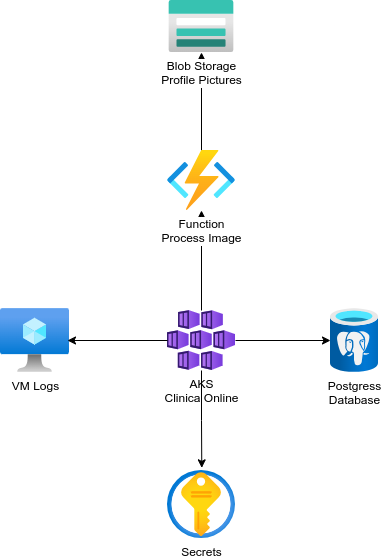

The diagram above was exported from draw.io. Its source (the exported page's mxGraphModel, read from the mxfile embedded in the PNG):
<mxGraphModel dx="1329" dy="811" grid="1" gridSize="10" guides="1" tooltips="1" connect="1" arrows="1" fold="1" page="1" pageScale="1" pageWidth="850" pageHeight="1100" math="0" shadow="0">
  <root>
    <mxCell id="0" />
    <mxCell id="1" parent="0" />
    <mxCell id="CdDMTSFI1-ofNhOLs-9w-4" style="edgeStyle=orthogonalEdgeStyle;rounded=0;orthogonalLoop=1;jettySize=auto;html=1;" edge="1" parent="1" source="CdDMTSFI1-ofNhOLs-9w-2" target="CdDMTSFI1-ofNhOLs-9w-3">
      <mxGeometry relative="1" as="geometry" />
    </mxCell>
    <mxCell id="CdDMTSFI1-ofNhOLs-9w-8" style="edgeStyle=orthogonalEdgeStyle;rounded=0;orthogonalLoop=1;jettySize=auto;html=1;" edge="1" parent="1" source="CdDMTSFI1-ofNhOLs-9w-2" target="CdDMTSFI1-ofNhOLs-9w-7">
      <mxGeometry relative="1" as="geometry" />
    </mxCell>
    <mxCell id="CdDMTSFI1-ofNhOLs-9w-2" value="AKS&lt;br&gt;Clinica Online" style="image;aspect=fixed;html=1;points=[];align=center;fontSize=12;image=img/lib/azure2/containers/Kubernetes_Services.svg;" vertex="1" parent="1">
      <mxGeometry x="357" y="730" width="68" height="60" as="geometry" />
    </mxCell>
    <mxCell id="CdDMTSFI1-ofNhOLs-9w-6" style="edgeStyle=orthogonalEdgeStyle;rounded=0;orthogonalLoop=1;jettySize=auto;html=1;" edge="1" parent="1" source="CdDMTSFI1-ofNhOLs-9w-3" target="CdDMTSFI1-ofNhOLs-9w-5">
      <mxGeometry relative="1" as="geometry" />
    </mxCell>
    <mxCell id="CdDMTSFI1-ofNhOLs-9w-3" value="Function&lt;br&gt;Process Image" style="image;aspect=fixed;html=1;points=[];align=center;fontSize=12;image=img/lib/azure2/compute/Function_Apps.svg;" vertex="1" parent="1">
      <mxGeometry x="357" y="570" width="68" height="60" as="geometry" />
    </mxCell>
    <mxCell id="CdDMTSFI1-ofNhOLs-9w-5" value="Blob Storage&lt;br&gt;Profile Pictures" style="image;aspect=fixed;html=1;points=[];align=center;fontSize=12;image=img/lib/azure2/storage/Storage_Accounts.svg;" vertex="1" parent="1">
      <mxGeometry x="358.5" y="420" width="65" height="52" as="geometry" />
    </mxCell>
    <mxCell id="CdDMTSFI1-ofNhOLs-9w-7" value="Postgress &lt;br&gt;Database" style="image;aspect=fixed;html=1;points=[];align=center;fontSize=12;image=img/lib/azure2/databases/Azure_Database_PostgreSQL_Server.svg;" vertex="1" parent="1">
      <mxGeometry x="520" y="728" width="48" height="64" as="geometry" />
    </mxCell>
    <mxCell id="CdDMTSFI1-ofNhOLs-9w-9" value="Secrets" style="image;aspect=fixed;html=1;points=[];align=center;fontSize=12;image=img/lib/azure2/security/Key_Vaults.svg;" vertex="1" parent="1">
      <mxGeometry x="357" y="890" width="68" height="68" as="geometry" />
    </mxCell>
    <mxCell id="CdDMTSFI1-ofNhOLs-9w-12" style="edgeStyle=orthogonalEdgeStyle;rounded=0;orthogonalLoop=1;jettySize=auto;html=1;entryX=0.504;entryY=-0.039;entryDx=0;entryDy=0;entryPerimeter=0;" edge="1" parent="1" source="CdDMTSFI1-ofNhOLs-9w-2" target="CdDMTSFI1-ofNhOLs-9w-9">
      <mxGeometry relative="1" as="geometry" />
    </mxCell>
    <mxCell id="CdDMTSFI1-ofNhOLs-9w-13" value="VM Logs" style="image;aspect=fixed;html=1;points=[];align=center;fontSize=12;image=img/lib/azure2/compute/Virtual_Machine.svg;" vertex="1" parent="1">
      <mxGeometry x="190" y="728" width="69" height="64" as="geometry" />
    </mxCell>
    <mxCell id="CdDMTSFI1-ofNhOLs-9w-14" style="edgeStyle=orthogonalEdgeStyle;rounded=0;orthogonalLoop=1;jettySize=auto;html=1;entryX=0.971;entryY=0.5;entryDx=0;entryDy=0;entryPerimeter=0;" edge="1" parent="1" source="CdDMTSFI1-ofNhOLs-9w-2" target="CdDMTSFI1-ofNhOLs-9w-13">
      <mxGeometry relative="1" as="geometry" />
    </mxCell>
  </root>
</mxGraphModel>